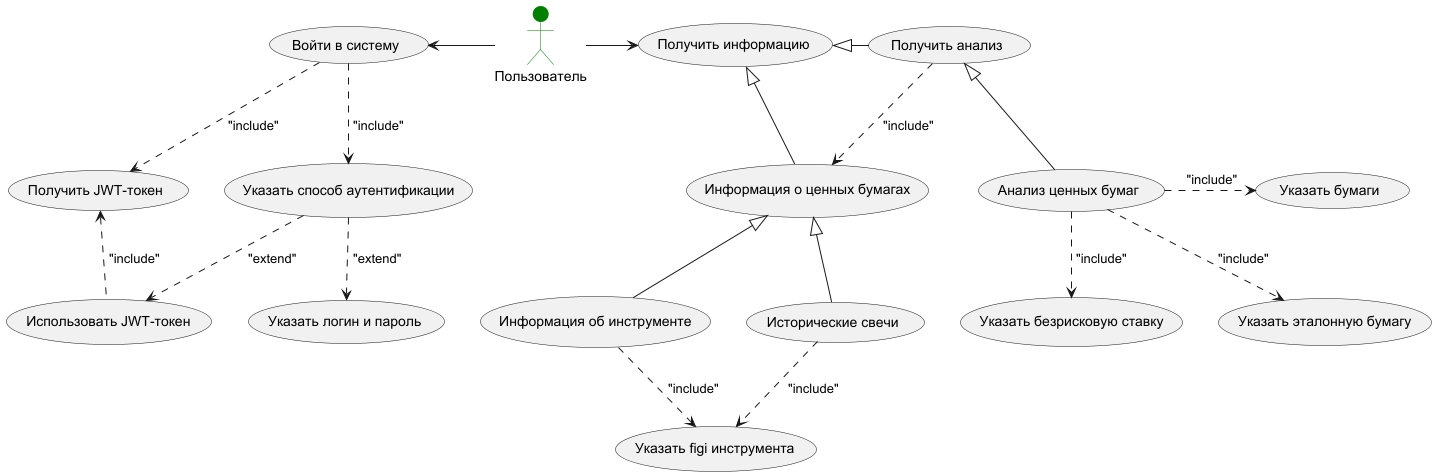

The diagram above was rendered by PlantUML. Its source (embedded in the PNG):
@startuml
'https://plantuml.com/use-case-diagram

'left to right direction

actor :Пользователь: as user #green;line:green


usecase (Войти в систему) as enterToSystem
usecase (Получить информацию) as getInfo

usecase (Получить JWT-токен) as getJWT
usecase (Указать способ аутентификации) as setAuthType
usecase (Информация о ценных бумагах) as getInfoSecurities
usecase (Получить анализ) as getAnalyse

usecase (Указать логин и пароль) as setLoginPassword
usecase (Использовать JWT-токен) as useJWT
usecase (Информация об инструменте) as getInfoInstrument
usecase (Исторические свечи) as getHistoricCandle
usecase (Анализ ценных бумаг) as analyseSecurities
'usecase (Информация о фьючерсах) as getInfoFutures
'usecase (Информация об опционах) as getInfoOptions

usecase (Указать figi инструмента) as setFigi
usecase (Указать бумаги) as setSecurity
usecase (Указать безрисковую ставку) as setRiskFree
usecase (Указать эталонную бумагу) as setBenchmark


user -left-> enterToSystem
user -right-> getInfo

enterToSystem .down.> getJWT: " "include""
enterToSystem .down.> setAuthType: " "include""

setAuthType .down.> setLoginPassword: " "extend""
setAuthType .down.> useJWT: " "extend""

useJWT .up.> getJWT: " "include""

getInfo <|-down- getInfoSecurities
getInfo <|-right- getAnalyse
'getInfo <|-down- getInfoFutures
'getInfo <|-down- getInfoOptions

getInfoSecurities <|-down- getInfoInstrument
getInfoSecurities <|-down- getHistoricCandle

getHistoricCandle .down.> setFigi: " "include""

getInfoInstrument .down.> setFigi: " "include""

getAnalyse <|-- analyseSecurities
getAnalyse .down.> getInfoSecurities: " "include""

analyseSecurities .right.> setSecurity: " "include""
analyseSecurities .down.> setRiskFree: " "include""
analyseSecurities .down.> setBenchmark: " "include""

@enduml